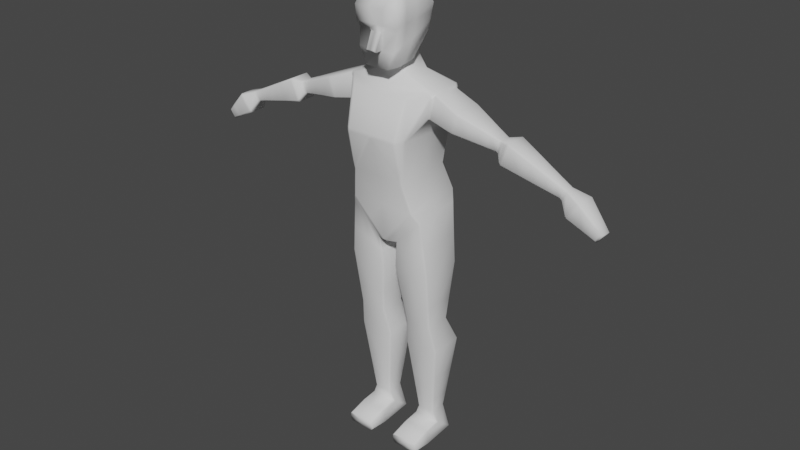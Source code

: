 # Source: dude_bin.blend  (saved by Blender 2.80.75; exported with 4.5.12 LTS)
import bpy
from mathutils import Matrix  # noqa: F401  (used for matrix-valued properties, if any)

bpy.ops.wm.read_factory_settings(use_empty=True)
scene = bpy.context.scene
scene.name = 'Scene'

# ---- collections
col_collection = bpy.data.collections.new('Collection'); scene.collection.children.link(col_collection)

# ---- world
world_world = bpy.data.worlds.new('World'); scene.world = world_world
world_world.use_nodes = True; world_world.node_tree.nodes.clear()
_N = world_world.node_tree.nodes; _L = world_world.node_tree.links
n0 = _N.new('ShaderNodeOutputWorld'); n0.name = 'World Output'; n0.location = (300, 300)
n1 = _N.new('ShaderNodeBackground'); n1.name = 'Background'; n1.location = (10, 300)
n1.inputs[0].default_value = (0.05088, 0.05088, 0.05088, 1.0)
_L.new(n1.outputs[0], n0.inputs[0])
n0.is_active_output = True
world_world.color = (0.05088, 0.05088, 0.05088)
world_world.use_sun_shadow = False
world_world.sun_shadow_jitter_overblur = 0.0

# ---- meshes
me_plane = bpy.data.meshes.new('Plane')
me_plane.from_pydata([(0.3052, 0.08015, 2.595), (0.3008, -0.1225, 2.595), (0.3408, -0.123, 2.786), (0.3464, 0.133, 2.786), (0.8199, 0.005553, 2.497), (0.8174, -0.08765, 2.498), (0.8473, -0.08813, 2.586), (0.8498, 0.005078, 2.586), (0.8652, 0.04378, 2.437), (0.8601, -0.1292, 2.438), (0.9211, -0.1302, 2.6), (0.9263, 0.04273, 2.599), (1.3, -0.0152, 2.327), (1.297, -0.09619, 2.328), (1.335, -0.09704, 2.4), (1.338, -0.01605, 2.399), (1.571, -0.0317, 2.129), (1.567, -0.1126, 2.13), (1.615, -0.114, 2.196), (1.619, -0.03305, 2.194), (1.365, 0.01765, 2.234), (1.358, -0.1382, 2.236), (1.45, -0.1408, 2.362), (1.457, 0.01505, 2.36), (0.0, 0.1282, 1.692), (0.0, -0.2154, 1.654), (0.1054, 0.1043, 1.011), (0.1054, -0.1043, 1.011), (0.3139, -0.1043, 1.015), (0.3139, 0.1043, 1.015), (0.1403, 0.1376, 0.2255), (0.1403, -0.0006761, 0.2146), (0.279, -0.000676, 0.2146), (0.279, 0.1376, 0.2255), (0.1053, -0.2469, 0.005231), (0.1053, -0.2542, 0.0885), (0.314, -0.2542, 0.0885), (0.314, -0.2469, 0.005231), (0.1053, 0.1735, 0.01225), (0.1053, 0.009089, 0.1407), (0.314, 0.009089, 0.1407), (0.314, 0.1735, 0.01225), (0.07517, 0.203, 0.8086), (0.07517, -0.06599, 0.8086), (0.3441, -0.06599, 0.8086), (0.3441, 0.203, 0.8086), (0.1183, 0.1031, 2.85), (0.1183, -0.1328, 2.87), (0.1342, 0.06272, 3.42), (0.1342, -0.2254, 3.435), (0.2073, -0.2813, 2.167), (0.2463, 0.122, 2.209), (0.2554, -0.2347, 1.946), (0.2554, 0.2274, 1.986), (0.06107, 0.04855, 3.019), (0.06107, -0.1137, 2.952), (0.1455, 0.07593, 3.13), (0.08762, -0.2689, 2.921), (0.1705, 0.0954, 3.299), (0.1705, -0.28, 3.306), (0.2396, -0.2869, 2.48), (0.2396, 0.1907, 2.44), (0.5034, 0.08363, 2.557), (0.4979, -0.1505, 2.558), (0.5415, -0.1511, 2.707), (0.547, 0.083, 2.707), (0.6258, 0.0536, 2.534), (0.6215, -0.1264, 2.535), (0.6584, -0.1269, 2.661), (0.6626, 0.05307, 2.661), (0.7291, 0.02824, 2.514), (0.7259, -0.106, 2.515), (0.7571, -0.1064, 2.622), (0.7602, 0.02779, 2.621), (1.025, 0.02239, 2.397), (1.021, -0.1173, 2.397), (1.069, -0.1181, 2.528), (1.073, 0.02159, 2.528), (1.13, 0.008211, 2.37), (1.127, -0.1095, 2.37), (1.167, -0.1102, 2.481), (1.17, 0.007536, 2.48), (1.221, -0.004114, 2.346), (1.219, -0.1026, 2.347), (1.252, -0.1032, 2.439), (1.255, -0.004679, 2.439), (1.487, -0.0115, 2.172), (1.482, -0.1231, 2.174), (1.547, -0.125, 2.264), (1.553, -0.01336, 2.262), (0.1053, -0.09726, -0.008851), (0.1053, -0.1091, 0.1281), (0.314, -0.1091, 0.1281), (0.314, -0.09726, -0.008851), (0.1273, 0.1508, 0.3372), (0.1273, -0.01385, 0.3372), (0.292, -0.01385, 0.3372), (0.292, 0.1508, 0.3372), (0.1044, 0.1737, 0.5445), (0.1044, -0.03677, 0.5445), (0.3149, -0.03677, 0.5445), (0.3149, 0.1737, 0.5445), (0.08518, 0.1275, 1.173), (0.08518, -0.1275, 1.173), (0.3214, -0.1275, 1.182), (0.3214, 0.1275, 1.182), (0.05107, 0.1667, 1.45), (0.05107, -0.1667, 1.45), (0.334, -0.1667, 1.461), (0.334, 0.1667, 1.461), (0.0, -0.1328, 2.87), (0.0, 0.2274, 1.986), (0.0, -0.2347, 1.946), (0.0, -0.1913, 2.786), (0.0, 0.06272, 3.42), (0.0, 0.1031, 2.85), (0.0, -0.2254, 3.435), (0.0, 0.1907, 2.44), (0.0, 0.133, 2.786), (0.0, 0.0954, 3.299), (0.0, -0.28, 3.306), (0.0, -0.2634, 2.167), (0.0, 0.122, 2.209), (0.0, 0.04855, 3.019), (-1.294e-18, -0.1137, 2.952), (0.0, 0.07593, 3.13), (0.0, -0.2689, 2.921), (5.719e-12, -0.256, 2.764), (0.2263, -0.256, 2.764), (5.719e-12, -0.3461, 2.475), (0.1981, -0.3461, 2.475), (0.1053, -0.2505, 0.04686), (0.314, -0.2505, 0.04686), (0.1342, -0.08136, 3.427), (0.1183, -0.01484, 2.86), (0.3036, 0.005459, 2.595), (0.2396, -0.04808, 2.46), (1.569, -0.07217, 2.129), (0.3436, 0.004982, 2.786), (1.617, -0.07352, 2.195), (0.1705, -0.08779, 3.303), (0.2463, -0.0707, 2.188), (0.2554, -0.003642, 1.966), (0.06107, -0.004151, 2.988), (0.1455, -0.08536, 2.966), (0.5007, -0.03343, 2.558), (0.5442, -0.03405, 2.707), (0.6236, -0.03638, 2.534), (0.6605, -0.03691, 2.661), (0.7275, -0.03887, 2.515), (0.7587, -0.03932, 2.622), (0.8186, -0.04105, 2.498), (0.8486, -0.04153, 2.586), (0.8627, -0.04269, 2.438), (0.9237, -0.04374, 2.599), (1.023, -0.04748, 2.397), (1.071, -0.04828, 2.528), (1.128, -0.05063, 2.37), (1.169, -0.05131, 2.481), (1.22, -0.05338, 2.347), (1.254, -0.05394, 2.439), (1.299, -0.05569, 2.328), (1.337, -0.05654, 2.399), (1.484, -0.0673, 2.173), (1.361, -0.06026, 2.235), (1.55, -0.06916, 2.263), (1.453, -0.06286, 2.361), (0.07517, 0.06849, 0.8086), (0.1054, 7.451e-08, 1.011), (0.3441, 0.06849, 0.8086), (0.3139, 1.043e-07, 1.015), (0.1053, 0.09127, 0.07649), (0.1403, 0.06849, 0.2201), (0.314, 0.09127, 0.07649), (0.279, 0.06849, 0.2201), (0.1053, -0.1032, 0.05963), (0.314, -0.1032, 0.05963), (0.1273, 0.06849, 0.3372), (0.292, 0.06849, 0.3372), (0.1044, 0.06849, 0.5445), (0.3149, 0.06849, 0.5445), (0.08518, 5.96e-08, 1.173), (0.3214, 8.941e-08, 1.182), (0.05107, 0.0, 1.45), (0.334, 5.96e-08, 1.461), (0.0, -2.98e-08, 1.654), (0.0, -0.08136, 3.427), (0.07087, 0.1796, 1.652), (0.07087, -0.1801, 1.652), (0.2918, -0.1949, 1.876), (0.2918, 0.1888, 1.907), (0.2918, -0.00302, 1.892), (0.07087, -0.0002351, 1.652), (0.1277, -0.2251, 1.8), (0.2097, -0.2542, 0.0885), (0.2097, -0.2469, 0.005231), (0.2097, -0.06599, 0.8086), (0.2097, -0.1043, 1.013), (0.2097, 0.203, 0.8086), (0.2097, 0.1043, 1.013), (0.2097, 0.009089, 0.1407), (0.2097, -0.0006761, 0.2146), (0.2097, 0.1735, 0.01225), (0.2097, 0.1376, 0.2255), (0.2097, -0.1091, 0.1281), (0.2097, -0.09726, -0.008851), (0.2097, -0.01385, 0.3372), (0.2097, 0.1508, 0.3372), (0.2097, -0.03677, 0.5445), (0.2097, 0.1737, 0.5445), (0.2033, -0.1275, 1.178), (0.2033, 0.1275, 1.178), (0.1925, -0.1667, 1.456), (0.1925, 0.1667, 1.456), (0.2097, -0.2505, 0.04686), (0.1396, 0.255, 1.789), (0.1814, -0.1875, 1.764), (0.06097, 0.1732, 1.551), (0.06097, -0.1734, 1.551), (0.3129, -0.1808, 1.669), (0.3129, 0.1777, 1.684), (0.3129, -0.00151, 1.676), (0.06097, -0.0001176, 1.551), (0.1869, -0.1771, 1.61), (0.1869, 0.2009, 1.618), (0.0, 0.2214, 1.82), (0.1637, 0.09014, 3.253), (0.1637, -0.2734, 3.202), (0.0, -0.2734, 3.202), (0.0, 0.09014, 3.253), (0.1637, -0.08713, 3.228), (0.1611, 0.08806, 3.235), (0.1469, -0.2618, 3.161), (0.0, -0.2618, 3.161), (0.0, 0.08806, 3.235), (0.1611, -0.08687, 3.198), (0.1533, 0.08199, 3.183), (0.1391, -0.2765, 3.041), (0.0, -0.2765, 3.041), (0.0, 0.08199, 3.183), (0.1533, -0.08612, 3.112), (0.1405, -0.1728, 2.953), (0.09745, -0.1585, 2.919), (-4.53e-18, -0.1585, 2.919), (0.1342, -0.1534, 3.431), (0.1705, -0.1839, 3.304), (0.0, -0.1534, 3.431), (0.1637, -0.1803, 3.215), (0.154, -0.1743, 3.18), (0.1462, -0.1813, 3.076), (0.3302, 0.04291, 2.59), (0.3256, -0.126, 2.59), (0.366, -0.1265, 2.776), (0.3716, 0.08899, 2.776), (0.3688, 7.145e-05, 2.776), (0.3284, 0.0005673, 2.59), (0.0519, -0.28, 3.306), (0.04985, -0.2734, 3.202), (0.04474, -0.2618, 3.161), (0.04236, -0.2765, 3.041), (0.0, -0.2871, 3.161), (0.0, -0.341, 3.041), (0.04474, -0.2871, 3.161), (0.04236, -0.341, 3.041)], [], [(143, 55, 47, 134), (123, 54, 46, 115), (141, 50, 52, 142), (25, 193, 52, 112), (122, 51, 53, 111), (135, 136, 61, 0), (134, 138, 3, 46), (3, 0, 61), (118, 115, 46, 3), (121, 50, 129), (117, 118, 3, 61), (244, 49, 59, 245), (114, 48, 58, 119), (2, 60, 1), (186, 133, 48, 114), (214, 194, 35, 131), (139, 18, 17, 137), (125, 56, 54, 123), (255, 251, 1, 135), (251, 252, 2, 1), (254, 253, 3, 138), (253, 250, 0, 3), (147, 67, 63, 145), (67, 68, 64, 63), (148, 69, 65, 146), (69, 66, 62, 65), (149, 71, 67, 147), (71, 72, 68, 67), (150, 73, 69, 148), (73, 70, 66, 69), (151, 5, 71, 149), (5, 6, 72, 71), (152, 7, 73, 150), (7, 4, 70, 73), (153, 9, 5, 151), (9, 10, 6, 5), (154, 11, 7, 152), (11, 8, 4, 7), (155, 75, 9, 153), (75, 76, 10, 9), (156, 77, 11, 154), (77, 74, 8, 11), (157, 79, 75, 155), (79, 80, 76, 75), (158, 81, 77, 156), (81, 78, 74, 77), (159, 83, 79, 157), (83, 84, 80, 79), (160, 85, 81, 158), (85, 82, 78, 81), (161, 13, 83, 159), (13, 14, 84, 83), (162, 15, 85, 160), (15, 12, 82, 85), (163, 87, 21, 164), (87, 88, 22, 21), (165, 89, 23, 166), (89, 86, 20, 23), (137, 17, 87, 163), (17, 18, 88, 87), (139, 19, 89, 165), (19, 16, 86, 89), (164, 21, 13, 161), (21, 22, 14, 13), (166, 23, 15, 162), (23, 20, 12, 15), (167, 43, 27, 168), (196, 44, 28, 197), (169, 45, 29, 170), (198, 42, 26, 199), (239, 236, 56, 125), (249, 237, 57, 241), (171, 39, 31, 172), (200, 40, 32, 201), (173, 41, 33, 174), (202, 38, 30, 203), (131, 35, 91, 175), (194, 36, 92, 204), (132, 37, 93, 176), (195, 34, 90, 205), (175, 91, 39, 171), (204, 92, 40, 200), (176, 93, 41, 173), (205, 90, 38, 202), (117, 61, 51, 122), (136, 60, 50, 141), (172, 31, 95, 177), (201, 32, 96, 206), (174, 33, 97, 178), (203, 30, 94, 207), (177, 95, 99, 179), (206, 96, 100, 208), (178, 97, 101, 180), (207, 94, 98, 209), (179, 99, 43, 167), (208, 100, 44, 196), (180, 101, 45, 169), (209, 98, 42, 198), (168, 27, 103, 181), (197, 28, 104, 210), (170, 29, 105, 182), (199, 26, 102, 211), (181, 103, 107, 183), (210, 104, 108, 212), (182, 105, 109, 184), (211, 102, 106, 213), (192, 188, 25, 185), (216, 189, 52, 193), (191, 190, 53, 142), (218, 223, 216, 188), (60, 2, 128, 130), (237, 259, 238, 126, 57), (242, 243, 124, 55), (50, 60, 130), (49, 116, 120, 256, 59), (47, 110, 113, 2), (50, 121, 112, 52), (55, 124, 110, 47), (220, 224, 215), (130, 129, 50), (128, 127, 129, 130), (2, 113, 127, 128), (189, 191, 142, 52), (187, 192, 185, 24), (104, 182, 184, 108), (102, 181, 183, 106), (28, 170, 182, 104), (26, 168, 181, 102), (100, 180, 169, 44), (98, 179, 167, 42), (96, 178, 180, 100), (94, 177, 179, 98), (32, 174, 178, 96), (30, 172, 177, 94), (61, 136, 141, 51), (92, 176, 173, 40), (90, 175, 171, 38), (36, 132, 176, 92), (34, 131, 175, 90), (40, 173, 174, 32), (38, 171, 172, 30), (236, 240, 144, 56), (44, 169, 170, 28), (42, 167, 168, 26), (22, 166, 162, 14), (20, 164, 161, 12), (18, 139, 165, 88), (16, 137, 163, 86), (88, 165, 166, 22), (86, 163, 164, 20), (14, 162, 160, 84), (12, 161, 159, 82), (84, 160, 158, 80), (82, 159, 157, 78), (80, 158, 156, 76), (78, 157, 155, 74), (76, 156, 154, 10), (74, 155, 153, 8), (10, 154, 152, 6), (8, 153, 151, 4), (6, 152, 150, 72), (4, 151, 149, 70), (72, 150, 148, 68), (70, 149, 147, 66), (68, 148, 146, 64), (66, 147, 145, 62), (252, 254, 138, 2), (250, 255, 135, 0), (56, 144, 143, 54), (19, 139, 137, 16), (195, 214, 131, 34), (246, 244, 133, 186), (48, 133, 140, 58), (47, 2, 138, 134), (1, 60, 136, 135), (51, 141, 142, 53), (54, 143, 134, 46), (217, 222, 192, 187), (219, 221, 191, 189), (224, 217, 187), (221, 220, 190, 191), (223, 219, 189, 216), (222, 218, 188, 192), (53, 190, 215), (37, 132, 214, 195), (188, 216, 193, 25), (105, 211, 213, 109), (103, 210, 212, 107), (29, 199, 211, 105), (27, 197, 210, 103), (101, 209, 198, 45), (99, 208, 196, 43), (97, 207, 209, 101), (95, 206, 208, 99), (33, 203, 207, 97), (31, 201, 206, 95), (93, 205, 202, 41), (91, 204, 200, 39), (37, 195, 205, 93), (35, 194, 204, 91), (41, 202, 203, 33), (39, 200, 201, 31), (45, 198, 199, 29), (43, 196, 197, 27), (132, 36, 194, 214), (225, 111, 215), (183, 107, 218, 222), (212, 108, 219, 223), (184, 109, 220, 221), (213, 106, 217, 224), (108, 184, 221, 219), (106, 183, 222, 217), (109, 213, 224, 220), (107, 212, 223, 218), (215, 224, 187), (190, 220, 215), (24, 225, 215), (187, 24, 215), (111, 53, 215), (58, 140, 230, 226), (256, 120, 228, 257), (245, 59, 227, 247), (119, 58, 226, 229), (226, 230, 235, 231), (228, 233, 260), (247, 227, 232, 248), (229, 226, 231, 234), (231, 235, 240, 236), (248, 232, 237, 249), (234, 231, 236, 239), (235, 248, 249, 240), (230, 247, 248, 235), (140, 245, 247, 230), (116, 49, 244, 246), (57, 126, 243, 242), (240, 249, 241, 144), (144, 241, 242), (133, 244, 245, 140), (241, 57, 242), (143, 144, 55), (55, 144, 242), (62, 145, 255, 250), (64, 146, 254, 252), (65, 62, 250, 253), (146, 65, 253, 254), (63, 64, 252, 251), (145, 63, 251, 255), (232, 258, 259, 237), (227, 257, 258, 232), (59, 256, 257, 227), (257, 228, 260, 262), (262, 260, 261, 263), (233, 238, 261, 260), (259, 258, 262, 263), (258, 257, 262), (238, 259, 263, 261)])
me_plane.polygons.foreach_set('use_smooth', [1, 1, 1, 1, 1, 1, 1, 1, 1, 1, 1, 1, 1, 1, 1, 1, 1, 1, 1, 1, 1, 1, 1, 1, 1, 1, 1, 1, 1, 1, 1, 1, 1, 1, 1, 1, 1, 1, 1, 1, 1, 1, 1, 1, 1, 1, 1, 1, 1, 1, 1, 1, 1, 1, 1, 1, 1, 1, 1, 1, 1, 1, 1, 1, 1, 1, 1, 1, 1, 1, 1, 1, 1, 1, 1, 1, 1, 1, 1, 1, 1, 1, 1, 1, 1, 1, 1, 1, 1, 1, 1, 1, 1, 1, 1, 1, 1, 1, 1, 1, 1, 1, 1, 1, 1, 1, 1, 1, 1, 1, 1, 1, 1, 1, 1, 1, 1, 1, 1, 1, 1, 1, 1, 1, 1, 1, 1, 1, 1, 1, 1, 1, 1, 1, 1, 1, 1, 1, 1, 1, 1, 1, 1, 1, 1, 1, 1, 1, 1, 1, 1, 1, 1, 1, 1, 1, 1, 1, 1, 1, 1, 1, 1, 1, 1, 1, 1, 1, 1, 1, 1, 1, 1, 1, 1, 1, 1, 1, 1, 1, 1, 1, 1, 1, 1, 1, 1, 1, 1, 1, 1, 1, 1, 1, 1, 1, 1, 1, 1, 1, 1, 1, 1, 1, 1, 1, 1, 1, 1, 1, 1, 1, 1, 1, 1, 1, 1, 1, 1, 1, 1, 1, 1, 1, 0, 1, 1, 1, 1, 1, 1, 1, 1, 1, 1, 1, 1, 1, 1, 1, 1, 1, 1, 1, 1, 1, 1, 1, 1, 1, 1, 1, 0, 1, 1, 1])
me_plane.use_remesh_preserve_volume = False
me_plane.use_remesh_preserve_attributes = False
me_plane.use_mirror_vertex_groups = False
me_plane.update()

# ---- objects
ob_plane = bpy.data.objects.new('Plane', me_plane)
ob_empty = bpy.data.objects.new('Empty', None)

# ---- transforms, parenting, visibility, modifiers, constraints
ob_plane.location = (0.0, 0.0, 0.0)
ob_plane.lineart.crease_threshold = 0.0
_vg = ob_plane.vertex_groups.new(name='bevel')
for _i, _w in zip([0, 1, 2, 3, 4, 5, 6, 7, 8, 9, 10, 11, 12, 13, 14, 15, 16, 17, 18, 19, 20, 21, 22, 23, 25, 26, 27, 28, 29, 30, 31, 32, 33, 34, 35, 36, 37, 38, 39, 40, 41, 42, 43, 44, 45, 46, 47, 48, 49, 50, 51, 52, 53, 54, 55, 56, 57, 58, 60, 61, 62, 63, 64, 65, 66, 67, 68, 69, 70, 71, 72, 73, 74, 75, 76, 77, 78, 79, 80, 81, 82, 83, 84, 85, 86, 87, 88, 89, 90, 91, 92, 93, 94, 95, 96, 97, 98, 99, 100, 101, 102, 103, 104, 105, 106, 107, 108, 109, 111, 114, 128, 129, 130, 133, 138, 187, 188, 189, 190, 193, 217, 218, 219, 220, 226, 231, 236, 244, 250, 251, 252, 253, 254, 261, 262, 263], [1.0, 1.0, 1.0, 1.0, 1.0, 1.0, 1.0, 1.0, 1.0, 1.0, 1.0, 1.0, 1.0, 1.0, 1.0, 1.0, 1.0, 1.0, 1.0, 1.0, 1.0, 1.0, 1.0, 1.0, 1.0, 1.0, 1.0, 1.0, 1.0, 1.0, 1.0, 1.0, 1.0, 1.0, 1.0, 1.0, 1.0, 1.0, 1.0, 1.0, 1.0, 1.0, 1.0, 1.0, 1.0, 1.0, 1.0, 1.0, 1.0, 1.0, 1.0, 1.0, 1.0, 1.0, 1.0, 1.0, 1.0, 1.0, 1.0, 1.0, 1.0, 1.0, 1.0, 1.0, 1.0, 1.0, 1.0, 1.0, 1.0, 1.0, 1.0, 1.0, 1.0, 1.0, 1.0, 1.0, 1.0, 1.0, 1.0, 1.0, 1.0, 1.0, 1.0, 1.0, 1.0, 1.0, 1.0, 1.0, 1.0, 1.0, 1.0, 1.0, 1.0, 1.0, 1.0, 1.0, 1.0, 1.0, 1.0, 1.0, 1.0, 1.0, 1.0, 1.0, 1.0, 1.0, 1.0, 1.0, 1.0, 1.0, 1.0, 1.0, 1.0, 1.0, 1.0, 1.0, 1.0, 1.0, 1.0, 1.0, 1.0, 1.0, 1.0, 1.0, 1.0, 1.0, 1.0, 1.0, 1.0, 1.0, 1.0, 1.0, 0.5, 1.0, 1.0, 1.0]): _vg.add([_i], _w, 'REPLACE')
_m = ob_plane.modifiers.new('Mirror', 'MIRROR')
_m = ob_plane.modifiers.new('Bevel', 'BEVEL')
_m.limit_method = 'VGROUP'
_m.vertex_group = 'bevel'
ob_empty.location = (0.157, -3.219e-08, 0.2395)
ob_empty.rotation_euler = (1.571, -0.0, -0.0)
ob_empty.empty_display_type = 'IMAGE'
ob_empty.empty_display_size = 5.0
ob_empty.empty_image_depth = 'BACK'
ob_empty.show_empty_image_perspective = False
ob_empty.empty_image_side = 'FRONT'
ob_empty.lineart.crease_threshold = 0.0

# ---- collection membership
col_collection.objects.link(ob_plane)
col_collection.objects.link(ob_empty)

# ---- scene / render settings (as saved in the file)
scene.frame_start = 1; scene.frame_end = 250; scene.frame_set(1)
scene.render.engine = 'BLENDER_EEVEE_NEXT'
scene.cycles.use_denoising = False
scene.cycles.samples = 128
scene.cycles.sampling_pattern = 'TABULATED_SOBOL'
scene.cycles.use_adaptive_sampling = False
scene.cycles.use_light_tree = False
scene.view_settings.view_transform = 'Filmic'
bpy.context.view_layer.update()

# ---- added for rendering (the .blend has no active camera and no usable light): camera, sun
cam_auto = bpy.data.cameras.new('AutoCamera')
cam_auto.lens = 50.0
cam_auto.sensor_width = 36.0
cam_auto.clip_end = 1000.0
ob_auto_camera = bpy.data.objects.new('AutoCamera', cam_auto)
scene.collection.objects.link(ob_auto_camera)
ob_auto_camera.location = (4.40771, -5.33348, 5.23913)
ob_auto_camera.rotation_euler = (1.09748, -7.21219e-08, 0.694738)
scene.camera = ob_auto_camera
light_auto_sun = bpy.data.lights.new('AutoSun', 'SUN')
light_auto_sun.energy = 3.0
light_auto_sun.angle = 0.0523599
ob_auto_sun = bpy.data.objects.new('AutoSun', light_auto_sun)
scene.collection.objects.link(ob_auto_sun)
ob_auto_sun.rotation_euler = (0.872665, 0.174533, 0.523599)
bpy.context.view_layer.update()
